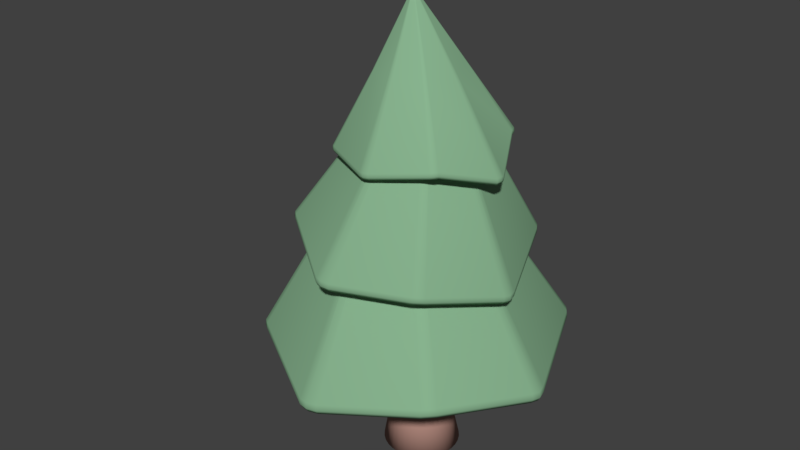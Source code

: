 # Source: PineTree_1.blend  (saved by Blender 2.77.0; exported with 4.5.12 LTS)
import bpy
from mathutils import Matrix  # noqa: F401  (used for matrix-valued properties, if any)

bpy.ops.wm.read_factory_settings(use_empty=True)
scene = bpy.context.scene
scene.name = 'Scene'

# ---- collections
col_collection_1 = bpy.data.collections.new('Collection 1'); scene.collection.children.link(col_collection_1)

# ---- materials (node trees are filled in below, after node groups)
mat_tanne_003 = bpy.data.materials.new('Tanne.003')
mat_tanne_003.alpha_threshold = 0.0
mat_tanne_003.use_transparent_shadow = False
mat_tanne_003.diffuse_color = (0.2514, 0.4624, 0.2796, 1.0)
mat_tanne_003.roughness = 0.5
mat_tanne_003.specular_intensity = 0.0
mat_stamm_002 = bpy.data.materials.new('Stamm.002')
mat_stamm_002.alpha_threshold = 0.0
mat_stamm_002.use_transparent_shadow = False
mat_stamm_002.diffuse_color = (0.4385, 0.2484, 0.2053, 1.0)
mat_stamm_002.roughness = 0.5
mat_stamm_002.specular_intensity = 0.0

# ---- material node trees

# ---- world
world_world = bpy.data.worlds.new('World'); scene.world = world_world
world_world.color = (0.05088, 0.05088, 0.05088)
world_world.use_sun_shadow = False
world_world.sun_shadow_jitter_overblur = 0.0
world_world.cycles.sampling_method = 'MANUAL'

# ---- meshes
me_cylinder_001 = bpy.data.meshes.new('Cylinder.001')
me_cylinder_001.from_pydata([(1.917e-08, 0.3819, 2.223e-05), (1.564e-08, 0.2692, 1.461), (0.07409, 0.3746, 0.005624), (0.05252, 0.264, 1.461), (0.1453, 0.3529, 0.01101), (0.103, 0.2487, 1.461), (0.211, 0.3176, 0.01598), (0.1496, 0.2238, 1.461), (0.2685, 0.2701, 0.02033), (0.1904, 0.1904, 1.461), (0.3158, 0.2122, 0.0239), (0.2238, 0.1496, 1.461), (0.3508, 0.1462, 0.02655), (0.2487, 0.103, 1.461), (0.3725, 0.07451, 0.02819), (0.264, 0.05252, 1.461), (0.3798, 1.263e-07, 0.02874), (0.2692, 1.134e-07, 1.461), (0.3725, -0.07451, 0.02819), (0.264, -0.05252, 1.461), (0.3508, -0.1462, 0.02655), (0.2487, -0.103, 1.461), (0.3158, -0.2122, 0.0239), (0.2238, -0.1496, 1.461), (0.2685, -0.2701, 0.02033), (0.1904, -0.1904, 1.461), (0.211, -0.3176, 0.01598), (0.1496, -0.2238, 1.461), (0.1453, -0.3529, 0.01101), (0.103, -0.2487, 1.461), (0.07409, -0.3746, 0.005624), (0.05252, -0.264, 1.461), (-1.046e-07, -0.3819, 2.222e-05), (-7.208e-08, -0.2692, 1.461), (-0.07409, -0.3746, -0.00558), (-0.05252, -0.264, 1.461), (-0.1453, -0.3529, -0.01097), (-0.103, -0.2487, 1.461), (-0.211, -0.3176, -0.01593), (-0.1496, -0.2238, 1.461), (-0.2685, -0.2701, -0.02028), (-0.1904, -0.1904, 1.461), (-0.3158, -0.2122, -0.02385), (-0.2238, -0.1496, 1.461), (-0.3508, -0.1462, -0.02651), (-0.2487, -0.103, 1.461), (-0.3725, -0.07451, -0.02814), (-0.264, -0.05252, 1.461), (-0.3798, 4.662e-07, -0.02869), (-0.2692, 3.53e-07, 1.461), (-0.3725, 0.07451, -0.02814), (-0.264, 0.05252, 1.461), (-0.3508, 0.1462, -0.02651), (-0.2487, 0.103, 1.461), (-0.3158, 0.2122, -0.02385), (-0.2238, 0.1496, 1.461), (-0.2685, 0.2701, -0.02028), (-0.1904, 0.1904, 1.461), (-0.211, 0.3176, -0.01593), (-0.1496, 0.2238, 1.461), (-0.1453, 0.3529, -0.01097), (-0.103, 0.2487, 1.461), (-0.07409, 0.3746, -0.00558), (-0.05252, 0.264, 1.461), (-0.007953, 0.3016, 0.4686), (0.05089, 0.2958, 0.4686), (0.1075, 0.2787, 0.4686), (0.1596, 0.2508, 0.4686), (0.2053, 0.2133, 0.4686), (0.2428, 0.1676, 0.4686), (0.2707, 0.1154, 0.4686), (0.2879, 0.05884, 0.4686), (0.2937, 1.181e-07, 0.4686), (0.2879, -0.05884, 0.4686), (0.2707, -0.1154, 0.4686), (0.2428, -0.1676, 0.4686), (0.2053, -0.2133, 0.4686), (0.1596, -0.2508, 0.4686), (0.1075, -0.2787, 0.4686), (0.05089, -0.2958, 0.4686), (-0.007954, -0.3016, 0.4686), (-0.06679, -0.2958, 0.4686), (-0.1234, -0.2786, 0.4686), (-0.1755, -0.2508, 0.4686), (-0.2212, -0.2133, 0.4686), (-0.2587, -0.1676, 0.4686), (-0.2866, -0.1154, 0.4686), (-0.3038, -0.05884, 0.4686), (-0.3096, 3.865e-07, 0.4686), (-0.3038, 0.05884, 0.4686), (-0.2866, 0.1154, 0.4686), (-0.2587, 0.1676, 0.4686), (-0.2212, 0.2133, 0.4686), (-0.1755, 0.2508, 0.4686), (-0.1234, 0.2787, 0.4686), (-0.06679, 0.2958, 0.4686), (0.05429, 0.3129, 0.3174), (0.1141, 0.2948, 0.3174), (0.1693, 0.2653, 0.3174), (0.2177, 0.2256, 0.3174), (0.2573, 0.1773, 0.3174), (0.2868, 0.1221, 0.3174), (0.305, 0.06225, 0.3174), (0.3111, 1.2e-07, 0.3174), (0.305, -0.06225, 0.3174), (0.2868, -0.1221, 0.3174), (0.2573, -0.1773, 0.3174), (0.2177, -0.2256, 0.3174), (0.1693, -0.2653, 0.3174), (0.1141, -0.2948, 0.3174), (0.05429, -0.3129, 0.3174), (-0.007954, -0.3191, 0.3174), (-0.0702, -0.3129, 0.3174), (-0.1301, -0.2948, 0.3174), (-0.1852, -0.2653, 0.3174), (-0.2336, -0.2256, 0.3174), (-0.2732, -0.1773, 0.3174), (-0.3027, -0.1221, 0.3174), (-0.3209, -0.06225, 0.3174), (-0.327, 4.04e-07, 0.3174), (-0.3209, 0.06225, 0.3174), (-0.3027, 0.1221, 0.3174), (-0.2732, 0.1773, 0.3174), (-0.2336, 0.2256, 0.3174), (-0.1852, 0.2653, 0.3174), (-0.1301, 0.2948, 0.3174), (-0.0702, 0.3129, 0.3174), (-0.007953, 0.3191, 0.3174)], [], [(64, 1, 3, 65), (65, 3, 5, 66), (66, 5, 7, 67), (67, 7, 9, 68), (68, 9, 11, 69), (69, 11, 13, 70), (70, 13, 15, 71), (71, 15, 17, 72), (72, 17, 19, 73), (73, 19, 21, 74), (74, 21, 23, 75), (75, 23, 25, 76), (76, 25, 27, 77), (77, 27, 29, 78), (78, 29, 31, 79), (79, 31, 33, 80), (80, 33, 35, 81), (81, 35, 37, 82), (82, 37, 39, 83), (83, 39, 41, 84), (84, 41, 43, 85), (85, 43, 45, 86), (86, 45, 47, 87), (87, 47, 49, 88), (88, 49, 51, 89), (89, 51, 53, 90), (90, 53, 55, 91), (91, 55, 57, 92), (92, 57, 59, 93), (93, 59, 61, 94), (3, 1, 63, 61, 59, 57, 55, 53, 51, 49, 47, 45, 43, 41, 39, 37, 35, 33, 31, 29, 27, 25, 23, 21, 19, 17, 15, 13, 11, 9, 7, 5), (94, 61, 63, 95), (95, 63, 1, 64), (0, 2, 4, 6, 8, 10, 12, 14, 16, 18, 20, 22, 24, 26, 28, 30, 32, 34, 36, 38, 40, 42, 44, 46, 48, 50, 52, 54, 56, 58, 60, 62), (126, 95, 64, 127), (125, 94, 95, 126), (124, 93, 94, 125), (123, 92, 93, 124), (122, 91, 92, 123), (121, 90, 91, 122), (120, 89, 90, 121), (119, 88, 89, 120), (118, 87, 88, 119), (117, 86, 87, 118), (116, 85, 86, 117), (115, 84, 85, 116), (114, 83, 84, 115), (113, 82, 83, 114), (112, 81, 82, 113), (111, 80, 81, 112), (110, 79, 80, 111), (109, 78, 79, 110), (108, 77, 78, 109), (107, 76, 77, 108), (106, 75, 76, 107), (105, 74, 75, 106), (104, 73, 74, 105), (103, 72, 73, 104), (102, 71, 72, 103), (101, 70, 71, 102), (100, 69, 70, 101), (99, 68, 69, 100), (98, 67, 68, 99), (97, 66, 67, 98), (96, 65, 66, 97), (127, 64, 65, 96), (0, 127, 96, 2), (2, 96, 97, 4), (4, 97, 98, 6), (6, 98, 99, 8), (8, 99, 100, 10), (10, 100, 101, 12), (12, 101, 102, 14), (14, 102, 103, 16), (16, 103, 104, 18), (18, 104, 105, 20), (20, 105, 106, 22), (22, 106, 107, 24), (24, 107, 108, 26), (26, 108, 109, 28), (28, 109, 110, 30), (30, 110, 111, 32), (32, 111, 112, 34), (34, 112, 113, 36), (36, 113, 114, 38), (38, 114, 115, 40), (40, 115, 116, 42), (42, 116, 117, 44), (44, 117, 118, 46), (46, 118, 119, 48), (48, 119, 120, 50), (50, 120, 121, 52), (52, 121, 122, 54), (54, 122, 123, 56), (56, 123, 124, 58), (58, 124, 125, 60), (60, 125, 126, 62), (62, 126, 127, 0)])
me_cylinder_001.polygons.foreach_set('use_smooth', [True] * 98)
me_cylinder_001.polygons.foreach_set('material_index', [1, 1, 1, 1, 1, 1, 1, 1, 1, 1, 1, 1, 1, 1, 1, 1, 1, 1, 1, 1, 1, 1, 1, 1, 1, 1, 1, 1, 1, 1, 1, 1, 1, 1, 1, 1, 1, 1, 1, 1, 1, 1, 1, 1, 1, 1, 1, 1, 1, 1, 1, 1, 1, 1, 1, 1, 1, 1, 1, 1, 1, 1, 1, 1, 1, 1, 1, 1, 1, 1, 1, 1, 1, 1, 1, 1, 1, 1, 1, 1, 1, 1, 1, 1, 1, 1, 1, 1, 1, 1, 1, 1, 1, 1, 1, 1, 1, 1])
me_cylinder_001.materials.append(mat_tanne_003)
me_cylinder_001.materials.append(mat_stamm_002)
me_cylinder_001.use_remesh_preserve_volume = False
me_cylinder_001.use_remesh_preserve_attributes = False
me_cylinder_001.use_mirror_vertex_groups = False
me_cylinder_001.update()
me_cylinder_007 = bpy.data.meshes.new('Cylinder.007')
me_cylinder_007.from_pydata([(1.053, -0.9574, 1.272), (1.523, -0.0002353, 1.019), (1.024, 0.9783, 1.366), (-1.01, 1.066, 1.198), (-0.05174, -2.684e-08, 3.669), (-0.9889, 1.046, 1.152), (-1.426, 0.009475, 0.9383), (0.04663, -3.555e-05, 1.318), (-1.0, -1.108, 1.164), (0.05472, 1.473, 1.061), (0.05223, -1.483, 1.122), (-0.03541, -0.001096, 3.655), (-0.05197, -0.01743, 3.654), (-0.06807, -0.001096, 3.654), (-0.05197, 0.01792, 3.654), (-0.04032, 0.01056, 3.655), (-0.04035, -0.01272, 3.655), (-0.06353, -0.01267, 3.654), (-0.06438, 0.01133, 3.654), (-1.402, 0.08665, 0.9459), (-0.06778, -0.0001153, 3.654), (1.512, -0.07993, 1.018), (0.04647, -0.1123, 1.318), (-1.405, -0.07993, 0.9458), (-0.06774, -0.001931, 3.654), (-0.03576, -0.001934, 3.655), (-0.0472, 1.454, 1.062), (-0.05312, 0.01731, 3.654), (-1.022, -1.127, 1.211), (-0.02613, -1.464, 1.119), (-0.05279, -0.01709, 3.654), (-0.06159, -0.1099, 1.314), (0.1304, -1.464, 1.125), (0.1365, 1.462, 1.07), (0.1564, -3.306e-05, 1.323), (-0.05114, -0.0171, 3.654), (0.154, -0.1099, 1.322), (-0.06378, -3.301e-05, 1.314), (-0.05065, 0.01709, 3.654), (1.517, 0.06736, 1.018), (0.04676, 0.09414, 1.318), (-0.03571, -0.0003902, 3.655), (0.1546, 0.09219, 1.322), (-0.07837, 0.09353, 1.313), (0.9764, 1.01, 1.357), (-0.04217, 0.01173, 3.655), (1.058, 0.9254, 1.36), (-0.03872, 0.006759, 3.655), (-1.038, 0.9842, 1.144), (-0.06558, 0.007278, 3.654), (-0.934, 1.088, 1.148), (-0.06087, 0.01319, 3.654), (-0.06457, -0.01002, 3.654), (-1.037, -1.056, 1.156), (-0.05918, -0.01446, 3.654), (-0.9484, -1.14, 1.167), (1.083, -0.8962, 1.268), (-0.03893, -0.009379, 3.655), (-0.04518, -0.01468, 3.654), (0.9946, -1.0, 1.264), (-1.455, 0.009801, 0.9806), (1.071, -0.9767, 1.321), (1.549, -8.815e-05, 1.065), (1.042, 0.9979, 1.414), (0.05055, -1.511, 1.168), (-1.43, 0.08841, 0.9884), (-1.434, -0.08126, 0.9883), (1.537, -0.08126, 1.064), (-0.05073, 1.481, 1.107), (-0.02927, -1.491, 1.164), (0.1302, -1.491, 1.171), (0.1364, 1.489, 1.114), (1.543, 0.06876, 1.064), (0.9932, 1.03, 1.405), (1.076, 0.944, 1.408), (-1.06, 1.003, 1.19), (-0.954, 1.108, 1.195), (-1.059, -1.074, 1.203), (-0.9686, -1.16, 1.213), (1.101, -0.9142, 1.316), (1.011, -1.02, 1.313), (0.05308, 1.501, 1.106), (1.035, 0.9931, 1.473), (1.54, -3.676e-05, 1.125), (1.063, -0.9718, 1.38), (0.04821, -1.504, 1.227), (-1.451, 0.009805, 1.041), (-1.007, 1.061, 1.258), (-1.019, -1.123, 1.27), (0.1337, 1.482, 1.174), (0.9862, 1.025, 1.464), (-1.057, 0.998, 1.25), (-1.056, -1.07, 1.262), (1.094, -0.9095, 1.375), (-1.426, 0.08805, 1.049), (-1.429, -0.08083, 1.049), (1.528, -0.08084, 1.123), (-0.05261, 1.474, 1.167), (-0.03125, -1.484, 1.224), (0.1274, -1.484, 1.23), (1.533, 0.0685, 1.124), (1.069, 0.9394, 1.467), (-0.9517, 1.103, 1.254), (-0.9662, -1.155, 1.273), (1.004, -1.015, 1.371), (0.05073, 1.494, 1.165), (-0.05106, -0.03467, 3.632), (-0.04876, 0.03409, 3.632), (-0.03049, 0.02348, 3.635), (-0.07734, 0.01877, 3.632), (-0.07633, -0.02231, 3.632), (-0.02604, -0.01982, 3.635), (-0.0281, 0.02196, 3.636), (-0.01739, -0.001084, 3.632), (-0.0278, -0.02385, 3.635), (-0.08437, -0.0009697, 3.629), (-0.07558, 0.02351, 3.632), (-0.07487, -0.02555, 3.632), (-0.08379, 0.0009076, 3.63), (-0.08379, -0.002846, 3.63), (-0.01787, -0.00285, 3.632), (-0.05337, 0.03421, 3.632), (-0.05279, -0.03411, 3.632), (-0.04933, -0.03412, 3.632), (-0.01776, 0.000409, 3.632), (-0.02613, 0.01758, 3.636), (-0.07146, 0.02584, 3.632), (-0.06996, -0.02769, 3.633), (-0.03326, -0.02629, 3.634), (-0.05103, 0.03504, 3.632), (0.6779, -0.8101, 2.41), (1.123, -0.08105, 2.267), (0.7515, 0.7169, 2.498), (-0.8177, 0.8985, 2.168), (-0.3705, -4.66e-09, 4.189), (-0.7978, 0.882, 2.133), (-1.175, 0.08941, 1.913), (-0.06901, -0.0001481, 2.401), (-0.8818, -0.7751, 2.195), (0.05054, 1.161, 2.169), (-0.1183, -1.169, 2.189), (-0.3564, -0.001732, 4.179), (-0.3701, -0.01369, 4.177), (-0.3818, 7.206e-05, 4.175), (-0.3682, 0.01417, 4.177), (-0.3596, 0.007726, 4.179), (-0.3609, -0.01062, 4.179), (-0.3789, -0.009301, 4.176), (-0.3782, 0.00966, 4.176), (-1.152, 0.1489, 1.922), (-0.3815, 0.000829, 4.175), (1.11, -0.1432, 2.264), (-0.07524, -0.08858, 2.4), (-1.164, 0.01776, 1.921), (-0.3816, -0.0006037, 4.175), (-0.3567, -0.002373, 4.179), (-0.03033, 1.151, 2.159), (-0.3692, 0.01375, 4.177), (-0.904, -0.7891, 2.229), (-0.1782, -1.149, 2.179), (-0.3708, -0.01338, 4.177), (-0.1592, -0.08077, 2.386), (-0.05646, -1.158, 2.199), (0.113, 1.148, 2.183), (0.0164, -0.00621, 2.416), (-0.3695, -0.01347, 4.177), (0.008499, -0.09268, 2.414), (-0.1549, 0.005952, 2.387), (-0.3672, 0.01344, 4.178), (1.122, -0.02743, 2.266), (-0.06378, 0.07406, 2.402), (-0.3566, -0.001159, 4.179), (0.02, 0.06658, 2.416), (-0.1612, 0.0805, 2.386), (0.7168, 0.7442, 2.487), (-0.3609, 0.00875, 4.179), (0.7753, 0.6734, 2.497), (-0.3585, 0.004642, 4.179), (-0.8386, 0.8357, 2.122), (-0.3794, 0.006535, 4.176), (-0.7522, 0.9118, 2.136), (-0.3754, 0.01093, 4.176), (-0.3796, -0.00715, 4.176), (-0.9066, -0.732, 2.185), (-0.3756, -0.01095, 4.176), (-0.843, -0.8031, 2.201), (0.7054, -0.7634, 2.41), (-0.3596, -0.008065, 4.179), (-0.3647, -0.0119, 4.178), (0.6308, -0.8405, 2.398), (-1.202, 0.09118, 1.944), (0.6859, -0.8263, 2.45), (1.138, -0.08246, 2.306), (0.7617, 0.7313, 2.538), (-0.1256, -1.191, 2.224), (-1.179, 0.1517, 1.953), (-1.191, 0.01819, 1.951), (1.125, -0.1458, 2.303), (-0.03602, 1.173, 2.194), (-0.1866, -1.17, 2.214), (-0.06263, -1.179, 2.235), (0.11, 1.169, 2.219), (1.137, -0.02784, 2.305), (0.7263, 0.7591, 2.526), (0.786, 0.6869, 2.536), (-0.8593, 0.8513, 2.156), (-0.7713, 0.9289, 2.171), (-0.9294, -0.7452, 2.219), (-0.8645, -0.8176, 2.236), (0.7139, -0.7788, 2.45), (0.6379, -0.8573, 2.437), (0.04635, 1.183, 2.204), (0.75, 0.7277, 2.583), (1.125, -0.08204, 2.351), (0.6747, -0.8222, 2.495), (-0.133, -1.185, 2.271), (-1.204, 0.09079, 1.992), (-0.8219, 0.8945, 2.214), (-0.9076, -0.7855, 2.276), (0.1016, 1.164, 2.265), (0.7147, 0.7554, 2.572), (-0.8633, 0.8474, 2.203), (-0.9328, -0.7418, 2.266), (0.7026, -0.7748, 2.495), (-1.182, 0.1511, 2.001), (-1.193, 0.01815, 1.999), (1.112, -0.1451, 2.348), (-0.04377, 1.167, 2.241), (-0.1937, -1.165, 2.261), (-0.07027, -1.174, 2.282), (1.124, -0.02768, 2.35), (0.7742, 0.6835, 2.582), (-0.7757, 0.9247, 2.218), (-0.8682, -0.814, 2.282), (0.6269, -0.8531, 2.483), (0.03822, 1.177, 2.25), (-0.3682, -0.02728, 4.16), (-0.3626, 0.02678, 4.16), (-0.3493, 0.01741, 4.165), (-0.3858, 0.01629, 4.158), (-0.3873, -0.01614, 4.157), (-0.3481, -0.01696, 4.164), (-0.3475, 0.01608, 4.165), (-0.34, -0.002664, 4.163), (-0.3497, -0.02004, 4.164), (-0.3921, 0.001125, 4.155), (-0.3842, 0.01993, 4.158), (-0.3863, -0.01878, 4.158), (-0.3916, 0.002572, 4.155), (-0.3918, -0.0003862, 4.155), (-0.3405, -0.004029, 4.163), (-0.3662, 0.02714, 4.16), (-0.3695, -0.02674, 4.16), (-0.3668, -0.02694, 4.16), (-0.3402, -0.001467, 4.163), (-0.3462, 0.01252, 4.165), (-0.3809, 0.02154, 4.158), (-0.3826, -0.02074, 4.158), (-0.354, -0.02166, 4.163), (-0.3643, 0.02766, 4.16), (-0.7749, 0.5442, 3.16), (-1.041, -0.01735, 2.984), (-0.7784, -0.5978, 3.206), (0.4489, -0.6412, 3.144), (-0.1632, -0.05274, 4.579), (0.4377, -0.6291, 3.117), (0.6975, -0.01363, 3.019), (-0.1806, -0.01871, 3.236), (0.326, 0.575, 3.202), (-0.1768, -0.8201, 2.957), (-0.1756, 0.7576, 3.105), (-0.1726, -0.05202, 4.574), (-0.1629, -0.04234, 4.574), (-0.1534, -0.05191, 4.574), (-0.1628, -0.06317, 4.574), (-0.1697, -0.05887, 4.574), (-0.1698, -0.04515, 4.574), (-0.1561, -0.0451, 4.574), (-0.1555, -0.05924, 4.574), (0.6832, -0.05928, 3.022), (-0.1536, -0.05249, 4.574), (-1.035, 0.02967, 2.984), (-0.1809, 0.04742, 3.237), (0.6844, 0.03888, 3.024), (-0.1536, -0.05142, 4.574), (-0.1724, -0.05153, 4.574), (-0.1169, -0.8083, 2.961), (-0.1621, -0.0628, 4.574), (0.3371, 0.5857, 3.231), (-0.1293, 0.7464, 3.105), (-0.1624, -0.04253, 4.574), (-0.1171, 0.04641, 3.238), (-0.2217, 0.7459, 3.104), (-0.2253, -0.8138, 2.96), (-0.2453, -0.01908, 3.235), (-0.1634, -0.04254, 4.574), (-0.2443, 0.04568, 3.237), (-0.1154, -0.01833, 3.236), (-0.1636, -0.06268, 4.574), (-1.037, -0.05714, 2.982), (-0.1803, -0.0742, 3.234), (-0.1725, -0.05244, 4.574), (-0.2439, -0.07342, 3.234), (-0.1065, -0.07342, 3.235), (-0.7253, -0.6159, 3.183), (-0.1686, -0.05956, 4.574), (-0.7735, -0.5666, 3.184), (-0.1707, -0.05664, 4.574), (0.4665, -0.5922, 3.115), (-0.1548, -0.05685, 4.574), (0.4056, -0.6537, 3.113), (-0.1576, -0.06035, 4.574), (-0.1555, -0.04667, 4.574), (0.3478, 0.5446, 3.198), (-0.1587, -0.04406, 4.574), (0.2951, 0.5936, 3.203), (-0.7924, 0.5081, 3.156), (-0.1706, -0.04713, 4.574), (-0.1669, -0.04398, 4.574), (-0.7405, 0.5697, 3.158), (0.7134, -0.01437, 3.045), (-0.7867, 0.5548, 3.189), (-1.058, -0.0182, 3.01), (-0.7892, -0.6101, 3.234), (-0.176, 0.7731, 3.132), (0.6989, -0.06088, 3.047), (0.7001, 0.03911, 3.05), (-1.051, 0.02969, 3.011), (-0.116, -0.825, 2.987), (-0.1288, 0.7617, 3.132), (-0.2229, 0.7612, 3.132), (-0.2264, -0.8306, 2.986), (-1.054, -0.05873, 3.009), (-0.7365, -0.6286, 3.21), (-0.7856, -0.5784, 3.211), (0.4782, -0.6036, 3.142), (0.4162, -0.6664, 3.14), (0.3594, 0.5546, 3.226), (0.3057, 0.6047, 3.231), (-0.8045, 0.5179, 3.184), (-0.7516, 0.5807, 3.186), (-0.177, -0.837, 2.983), (-0.7853, -0.6081, 3.269), (-1.054, -0.0191, 3.046), (-0.7841, 0.551, 3.223), (-0.1763, 0.7681, 3.168), (0.7091, -0.0153, 3.08), (0.4457, -0.6393, 3.179), (0.3339, 0.5819, 3.265), (-0.2265, -0.8275, 3.022), (-0.734, -0.6265, 3.245), (0.4749, -0.6018, 3.177), (0.3561, 0.551, 3.261), (-0.8019, 0.5143, 3.219), (0.6946, -0.06159, 3.083), (0.6958, 0.03794, 3.085), (-1.048, 0.02857, 3.046), (-0.1166, -0.822, 3.022), (-0.1293, 0.7567, 3.168), (-0.2229, 0.7562, 3.167), (-1.05, -0.05945, 3.044), (-0.7829, -0.5765, 3.246), (0.4131, -0.6643, 3.175), (0.3026, 0.6008, 3.266), (-0.7491, 0.5768, 3.221), (-0.1773, -0.8339, 3.019), (-0.1633, -0.03191, 4.564), (-0.1644, -0.07243, 4.563), (-0.1753, -0.06628, 4.565), (-0.1476, -0.06333, 4.563), (-0.1484, -0.03913, 4.564), (-0.178, -0.04077, 4.565), (-0.1767, -0.0654, 4.565), (-0.183, -0.05179, 4.563), (-0.177, -0.03839, 4.565), (-0.1435, -0.05164, 4.562), (-0.1487, -0.06612, 4.563), (-0.1492, -0.03722, 4.564), (-0.1439, -0.05275, 4.562), (-0.1439, -0.05053, 4.562), (-0.1828, -0.05075, 4.563), (-0.1617, -0.07248, 4.562), (-0.1623, -0.03224, 4.564), (-0.1643, -0.03224, 4.564), (-0.1828, -0.05267, 4.563), (-0.1779, -0.06282, 4.565), (-0.1511, -0.06751, 4.563), (-0.1521, -0.03598, 4.564), (-0.1738, -0.03693, 4.565), (-0.1631, -0.07298, 4.562), (-0.4766, -0.3328, 3.926), (-0.6268, -0.03568, 3.83), (-0.4877, 0.2521, 3.914), (0.2621, -0.03373, 3.815), (0.1316, -0.3486, 3.869), (0.07774, 0.2679, 3.914), (0.2548, -0.0571, 3.817), (0.2555, -0.006936, 3.818), (-0.6235, -0.01166, 3.83), (-0.1548, -0.4418, 3.801), (-0.1587, 0.3566, 3.874), (-0.2059, 0.3563, 3.875), (-0.6248, -0.05601, 3.829), (-0.4871, -0.3159, 3.925), (0.1142, -0.3616, 3.868), (0.06085, 0.2778, 3.915), (-0.4689, 0.2655, 3.912), (-0.1854, -0.4479, 3.801), (-0.1824, 0.3623, 3.875), (-0.2103, -0.4445, 3.803), (-0.4618, -0.3424, 3.923), (0.1464, -0.3287, 3.868), (0.08903, 0.2517, 3.911), (-0.497, 0.2328, 3.912)], [], [(120, 25, 57, 111), (9, 40, 43, 26), (124, 41, 11, 113), (31, 22, 10, 29), (118, 20, 49, 109), (123, 35, 12, 106), (121, 27, 14, 129), (42, 40, 9, 33), (122, 30, 54, 127), (119, 24, 13, 115), (36, 34, 1, 21), (129, 14, 38, 107), (115, 13, 20, 118), (18, 49, 20, 13, 4), (15, 45, 38, 14, 4), (17, 54, 30, 12, 4), (12, 35, 58, 16, 4), (11, 41, 47, 15, 4), (13, 24, 52, 17, 4), (14, 27, 51, 18, 4), (16, 57, 25, 11, 4), (32, 36, 21, 56, 0, 59), (117, 17, 52, 110), (37, 7, 22, 31), (113, 11, 25, 120), (116, 18, 51, 126), (6, 37, 31, 23), (106, 12, 30, 122), (23, 31, 29, 55, 8, 53), (10, 22, 36, 32), (22, 7, 34, 36), (39, 42, 33, 44, 2, 46), (114, 16, 58, 128), (1, 34, 42, 39), (26, 43, 19, 48, 5, 50), (107, 38, 45, 108), (34, 7, 40, 42), (112, 15, 47, 125), (19, 43, 37, 6), (43, 40, 7, 37), (108, 45, 15, 112), (125, 47, 41, 124), (109, 49, 18, 116), (126, 51, 27, 121), (110, 52, 24, 119), (127, 54, 17, 117), (111, 57, 16, 114), (128, 58, 35, 123), (59, 80, 70, 32), (56, 79, 61, 0), (55, 78, 28, 8), (53, 77, 66, 23), (50, 76, 68, 26), (48, 75, 3, 5), (46, 74, 72, 39), (44, 73, 63, 2), (2, 63, 74, 46), (33, 71, 73, 44), (0, 61, 80, 59), (10, 64, 69, 29), (5, 3, 76, 50), (1, 62, 67, 21), (8, 28, 77, 53), (6, 60, 65, 19), (9, 81, 71, 33), (23, 66, 60, 6), (29, 69, 78, 55), (26, 68, 81, 9), (32, 70, 64, 10), (19, 65, 75, 48), (39, 72, 62, 1), (21, 67, 79, 56), (80, 104, 99, 70), (79, 93, 84, 61), (78, 103, 88, 28), (77, 92, 95, 66), (76, 102, 97, 68), (75, 91, 87, 3), (74, 101, 100, 72), (73, 90, 82, 63), (63, 82, 101, 74), (71, 89, 90, 73), (61, 84, 104, 80), (64, 85, 98, 69), (3, 87, 102, 76), (62, 83, 96, 67), (28, 88, 92, 77), (60, 86, 94, 65), (81, 105, 89, 71), (66, 95, 86, 60), (69, 98, 103, 78), (68, 97, 105, 81), (70, 99, 85, 64), (65, 94, 91, 75), (72, 100, 83, 62), (67, 96, 93, 79), (104, 128, 123, 99), (93, 111, 114, 84), (103, 127, 117, 88), (92, 110, 119, 95), (102, 126, 121, 97), (91, 109, 116, 87), (101, 125, 124, 100), (90, 108, 112, 82), (82, 112, 125, 101), (89, 107, 108, 90), (84, 114, 128, 104), (85, 106, 122, 98), (87, 116, 126, 102), (83, 113, 120, 96), (88, 117, 110, 92), (86, 115, 118, 94), (105, 129, 107, 89), (95, 119, 115, 86), (98, 122, 127, 103), (97, 121, 129, 105), (99, 123, 106, 85), (94, 118, 109, 91), (100, 124, 113, 83), (96, 120, 111, 93), (250, 155, 187, 241), (139, 170, 173, 156), (254, 171, 141, 243), (161, 152, 140, 159), (248, 150, 179, 239), (253, 165, 142, 236), (251, 157, 144, 259), (172, 170, 139, 163), (252, 160, 184, 257), (249, 154, 143, 245), (166, 164, 131, 151), (259, 144, 168, 237), (245, 143, 150, 248), (148, 179, 150, 143, 134), (145, 175, 168, 144, 134), (147, 184, 160, 142, 134), (142, 165, 188, 146, 134), (141, 171, 177, 145, 134), (143, 154, 182, 147, 134), (144, 157, 181, 148, 134), (146, 187, 155, 141, 134), (162, 166, 151, 186, 130, 189), (247, 147, 182, 240), (167, 137, 152, 161), (243, 141, 155, 250), (246, 148, 181, 256), (136, 167, 161, 153), (236, 142, 160, 252), (153, 161, 159, 185, 138, 183), (140, 152, 166, 162), (152, 137, 164, 166), (169, 172, 163, 174, 132, 176), (244, 146, 188, 258), (131, 164, 172, 169), (156, 173, 149, 178, 135, 180), (237, 168, 175, 238), (164, 137, 170, 172), (242, 145, 177, 255), (149, 173, 167, 136), (173, 170, 137, 167), (238, 175, 145, 242), (255, 177, 171, 254), (239, 179, 148, 246), (256, 181, 157, 251), (240, 182, 154, 249), (257, 184, 147, 247), (241, 187, 146, 244), (258, 188, 165, 253), (189, 210, 200, 162), (186, 209, 191, 130), (185, 208, 158, 138), (183, 207, 196, 153), (180, 206, 198, 156), (178, 205, 133, 135), (176, 204, 202, 169), (174, 203, 193, 132), (132, 193, 204, 176), (163, 201, 203, 174), (130, 191, 210, 189), (140, 194, 199, 159), (135, 133, 206, 180), (131, 192, 197, 151), (138, 158, 207, 183), (136, 190, 195, 149), (139, 211, 201, 163), (153, 196, 190, 136), (159, 199, 208, 185), (156, 198, 211, 139), (162, 200, 194, 140), (149, 195, 205, 178), (169, 202, 192, 131), (151, 197, 209, 186), (210, 234, 229, 200), (209, 223, 214, 191), (208, 233, 218, 158), (207, 222, 225, 196), (206, 232, 227, 198), (205, 221, 217, 133), (204, 231, 230, 202), (203, 220, 212, 193), (193, 212, 231, 204), (201, 219, 220, 203), (191, 214, 234, 210), (194, 215, 228, 199), (133, 217, 232, 206), (192, 213, 226, 197), (158, 218, 222, 207), (190, 216, 224, 195), (211, 235, 219, 201), (196, 225, 216, 190), (199, 228, 233, 208), (198, 227, 235, 211), (200, 229, 215, 194), (195, 224, 221, 205), (202, 230, 213, 192), (197, 226, 223, 209), (234, 258, 253, 229), (223, 241, 244, 214), (233, 257, 247, 218), (222, 240, 249, 225), (232, 256, 251, 227), (221, 239, 246, 217), (231, 255, 254, 230), (220, 238, 242, 212), (212, 242, 255, 231), (219, 237, 238, 220), (214, 244, 258, 234), (215, 236, 252, 228), (217, 246, 256, 232), (213, 243, 250, 226), (218, 247, 240, 222), (216, 245, 248, 224), (235, 259, 237, 219), (225, 249, 245, 216), (228, 252, 257, 233), (227, 251, 259, 235), (229, 253, 236, 215), (224, 248, 239, 221), (230, 254, 243, 213), (226, 250, 241, 223), (380, 285, 317, 371), (269, 300, 303, 286), (384, 301, 271, 373), (291, 282, 270, 289), (378, 280, 309, 369), (383, 295, 272, 366), (381, 287, 274, 389), (302, 300, 269, 293), (382, 290, 314, 387), (379, 284, 273, 375), (296, 294, 261, 281), (389, 274, 298, 367), (375, 273, 280, 378), (278, 309, 280, 273, 264), (275, 305, 298, 274, 264), (277, 314, 290, 272, 264), (272, 295, 318, 276, 264), (271, 301, 307, 275, 264), (273, 284, 312, 277, 264), (274, 287, 311, 278, 264), (276, 317, 285, 271, 264), (292, 296, 281, 316, 260, 319), (377, 277, 312, 370), (297, 267, 282, 291), (373, 271, 285, 380), (376, 278, 311, 386), (266, 297, 291, 283), (366, 272, 290, 382), (283, 291, 289, 315, 268, 313), (270, 282, 296, 292), (282, 267, 294, 296), (299, 302, 293, 304, 262, 306), (374, 276, 318, 388), (261, 294, 302, 299), (286, 303, 279, 308, 265, 310), (367, 298, 305, 368), (294, 267, 300, 302), (372, 275, 307, 385), (279, 303, 297, 266), (303, 300, 267, 297), (368, 305, 275, 372), (385, 307, 301, 384), (369, 309, 278, 376), (386, 311, 287, 381), (370, 312, 284, 379), (387, 314, 277, 377), (371, 317, 276, 374), (388, 318, 295, 383), (319, 340, 330, 292), (316, 339, 321, 260), (315, 338, 288, 268), (313, 337, 326, 283), (310, 336, 328, 286), (308, 335, 263, 265), (306, 334, 332, 299), (304, 333, 323, 262), (262, 323, 334, 306), (293, 331, 333, 304), (260, 321, 340, 319), (270, 324, 329, 289), (265, 263, 336, 310), (261, 322, 327, 281), (268, 288, 337, 313), (266, 320, 325, 279), (269, 341, 331, 293), (283, 326, 320, 266), (289, 329, 338, 315), (286, 328, 341, 269), (292, 330, 324, 270), (279, 325, 335, 308), (299, 332, 322, 261), (281, 327, 339, 316), (340, 364, 359, 330), (339, 353, 344, 321), (338, 363, 348, 288), (337, 352, 355, 326), (336, 362, 357, 328), (335, 351, 347, 263), (334, 361, 360, 332), (333, 350, 342, 323), (323, 342, 361, 334), (331, 349, 350, 333), (321, 344, 364, 340), (324, 345, 358, 329), (263, 347, 362, 336), (322, 343, 356, 327), (288, 348, 352, 337), (320, 346, 354, 325), (341, 365, 349, 331), (326, 355, 346, 320), (329, 358, 363, 338), (328, 357, 365, 341), (330, 359, 345, 324), (325, 354, 351, 335), (332, 360, 343, 322), (327, 356, 353, 339), (406, 388, 383, 401), (413, 371, 374, 392), (405, 387, 377, 395), (412, 370, 379, 397), (404, 386, 381, 399), (411, 369, 376, 394), (403, 385, 384, 402), (410, 368, 372, 390), (390, 372, 385, 403), (409, 367, 368, 410), (392, 374, 388, 406), (408, 366, 382, 400), (394, 376, 386, 404), (391, 373, 380, 398), (395, 377, 370, 412), (393, 375, 378, 396), (407, 389, 367, 409), (397, 379, 375, 393), (400, 382, 387, 405), (399, 381, 389, 407), (401, 383, 366, 408), (396, 378, 369, 411), (402, 384, 373, 391), (398, 380, 371, 413), (356, 398, 413, 353), (360, 402, 391, 343), (354, 396, 411, 351), (359, 401, 408, 345), (357, 399, 407, 365), (358, 400, 405, 363), (355, 397, 393, 346), (365, 407, 409, 349), (346, 393, 396, 354), (348, 395, 412, 352), (343, 391, 398, 356), (347, 394, 404, 362), (345, 408, 400, 358), (344, 392, 406, 364), (349, 409, 410, 350), (342, 390, 403, 361), (350, 410, 390, 342), (361, 403, 402, 360), (351, 411, 394, 347), (362, 404, 399, 357), (352, 412, 397, 355), (363, 405, 395, 348), (353, 413, 392, 344), (364, 406, 401, 359)])
me_cylinder_007.polygons.foreach_set('use_smooth', [True] * 384)
me_cylinder_007.materials.append(mat_tanne_003)
me_cylinder_007.materials.append(mat_stamm_002)
me_cylinder_007.use_remesh_preserve_volume = False
me_cylinder_007.use_remesh_preserve_attributes = False
me_cylinder_007.use_mirror_vertex_groups = False
me_cylinder_007.update()
arm_armature_002 = bpy.data.armatures.new('Armature.002')  # bones are not reproduced

# ---- objects
ob_baum_1 = bpy.data.objects.new('Baum_1', arm_armature_002)
ob_stamm = bpy.data.objects.new('Stamm', me_cylinder_001)
ob_tanne = bpy.data.objects.new('Tanne', me_cylinder_007)

# ---- transforms, parenting, visibility, modifiers, constraints
ob_baum_1.location = (4.072, 0.009413, 0.02332)
ob_baum_1.rotation_euler = (0.006562, -0.02711, 0.001083)
ob_baum_1.scale = (0.6341, 0.6341, 0.6341)
ob_baum_1.show_in_front = True
ob_baum_1.lineart.crease_threshold = 0.0
ob_stamm.parent = ob_baum_1
ob_stamm.matrix_parent_inverse = Matrix(((1.576, 0.001708, 0.04275, -6.421), (-0.001989, 1.577, 0.01034, -0.006985), (-0.04274, -0.01039, 1.576, 0.1374), (0.0, 0.0, 0.0, 1.0)))
ob_stamm.location = (4.068, -6.092e-09, 0.001181)
ob_stamm.rotation_euler = (3.835e-10, 0.07547, 3.142)
ob_stamm.scale = (0.6002, 0.6002, 0.6002)
ob_stamm.lineart.crease_threshold = 0.0
_vg = ob_stamm.vertex_groups.new(name='Bone')
for _i, _w in zip([0, 1, 2, 3, 4, 5, 6, 7, 8, 9, 10, 11, 12, 13, 14, 15, 16, 17, 18, 19, 20, 21, 22, 23, 24, 25, 26, 27, 28, 29, 30, 31, 32, 33, 34, 35, 36, 37, 38, 39, 40, 41, 42, 43, 44, 45, 46, 47, 48, 49, 50, 51, 52, 53, 54, 55, 56, 57, 58, 59, 60, 61, 62, 63, 64, 65, 66, 67, 68, 69, 70, 71, 72, 73, 74, 75, 76, 77, 78, 79, 80, 81, 82, 83, 84, 85, 86, 87, 88, 89, 90, 91, 92, 93, 94, 95, 96, 97, 98, 99, 100, 101, 102, 103, 104, 105, 106, 107, 108, 109, 110, 111, 112, 113, 114, 115, 116, 117, 118, 119, 120, 121, 122, 123, 124, 125, 126, 127], [0.9963, 0.04126, 0.9963, 0.04366, 0.9965, 0.04749, 0.9967, 0.04419, 0.9968, 0.04228, 0.9971, 0.03991, 0.9974, 0.03851, 0.9977, 0.03646, 0.9976, 0.03515, 0.9975, 0.03298, 0.9975, 0.03134, 0.9975, 0.03318, 0.9974, 0.03571, 0.9973, 0.03768, 0.9973, 0.04103, 0.9974, 0.04446, 0.997, 0.05011, 0.9967, 0.04881, 0.9965, 0.04022, 0.9964, 0.03638, 0.9962, 0.03438, 0.9961, 0.03212, 0.9961, 0.03127, 0.9962, 0.02977, 0.9959, 0.02927, 0.9957, 0.02788, 0.9957, 0.02712, 0.9957, 0.02931, 0.9957, 0.03209, 0.9958, 0.03389, 0.996, 0.03652, 0.9964, 0.03836, 0.9673, 0.9683, 0.9694, 0.9705, 0.9715, 0.9725, 0.9734, 0.9742, 0.9747, 0.975, 0.975, 0.9748, 0.9744, 0.9738, 0.973, 0.972, 0.971, 0.9699, 0.9688, 0.9677, 0.9667, 0.9659, 0.9651, 0.9645, 0.9641, 0.9639, 0.9639, 0.9641, 0.9644, 0.9649, 0.9656, 0.9664, 0.9886, 0.9892, 0.9898, 0.9904, 0.9909, 0.9914, 0.9918, 0.992, 0.9922, 0.9922, 0.9921, 0.9918, 0.9915, 0.9911, 0.9906, 0.99, 0.9894, 0.9888, 0.9883, 0.9877, 0.9872, 0.9868, 0.9865, 0.9863, 0.9861, 0.9861, 0.9862, 0.9864, 0.9867, 0.9871, 0.9875, 0.988]): _vg.add([_i], _w, 'REPLACE')
_vg = ob_stamm.vertex_groups.new(name='Bone.001')
for _i, _w in zip([1, 3, 5, 7, 9, 11, 13, 15, 17, 19, 21, 23, 25, 27, 29, 31, 33, 35, 37, 39, 41, 43, 45, 47, 49, 51, 53, 55, 57, 59, 61, 63, 64, 65, 66, 67, 68, 69, 70, 71, 72, 73, 75, 76, 77, 78, 79, 80, 81, 82, 83, 84, 85, 86, 87, 88, 89, 90, 91, 92, 93, 94, 95], [0.9544, 0.9532, 0.9513, 0.9529, 0.9539, 0.955, 0.9557, 0.9568, 0.9574, 0.9585, 0.9593, 0.9584, 0.9571, 0.9562, 0.9545, 0.9528, 0.9499, 0.9506, 0.9549, 0.9568, 0.9578, 0.9589, 0.9594, 0.9601, 0.9604, 0.9611, 0.9614, 0.9603, 0.959, 0.9581, 0.9567, 0.9558, 0.01536, 0.01333, 0.01118, 0.009023, 0.006911, 0.004927, 0.003153, 0.001699, 0.0006543, 7.34e-05, 0.0003654, 0.001214, 0.002477, 0.004086, 0.005964, 0.008032, 0.01022, 0.01244, 0.01457, 0.01654, 0.01828, 0.01975, 0.0209, 0.02171, 0.02215, 0.0222, 0.02187, 0.02118, 0.02016, 0.01883, 0.01721]): _vg.add([_i], _w, 'REPLACE')
_vg = ob_stamm.vertex_groups.new(name='Bone.002')
_vg = ob_stamm.vertex_groups.new(name='Bone.003')
_vg = ob_stamm.vertex_groups.new(name='Bone.004')
_m = ob_stamm.modifiers.new('Armature', 'ARMATURE')
_m.object = ob_baum_1
ob_tanne.parent = ob_baum_1
ob_tanne.matrix_parent_inverse = Matrix(((1.576, 0.001708, 0.04275, -6.421), (-0.001989, 1.577, 0.01034, -0.006985), (-0.04274, -0.01039, 1.576, 0.1374), (0.0, 0.0, 0.0, 1.0)))
ob_tanne.location = (4.068, -6.092e-09, 0.001181)
ob_tanne.rotation_euler = (3.835e-10, 0.07547, 3.142)
ob_tanne.scale = (0.6002, 0.6002, 0.6002)
ob_tanne.lineart.crease_threshold = 0.0
_vg = ob_tanne.vertex_groups.new(name='Bone')
_vg = ob_tanne.vertex_groups.new(name='Bone.001')
for _i, _w in zip([0, 1, 2, 3, 5, 6, 7, 8, 9, 10, 19, 21, 22, 23, 26, 28, 29, 31, 32, 33, 34, 36, 37, 39, 40, 42, 43, 44, 46, 48, 50, 53, 55, 56, 59, 60, 61, 62, 63, 64, 65, 66, 67, 68, 69, 70, 71, 72, 73, 74, 75, 76, 77, 78, 79, 80, 81, 82, 83, 84, 85, 86, 87, 88, 89, 90, 91, 92, 93, 94, 95, 96, 97, 98, 99, 100, 101, 102, 103, 104, 105], [0.3386, 0.3438, 0.3305, 0.3257, 0.3292, 0.3324, 0.9695, 0.3287, 0.3299, 0.328, 0.3419, 0.3472, 0.9732, 0.3415, 0.337, 0.3258, 0.3362, 0.9801, 0.335, 0.3344, 0.9582, 0.9554, 0.9885, 0.346, 0.9598, 0.9534, 0.9751, 0.3316, 0.3326, 0.3305, 0.3297, 0.3298, 0.3294, 0.3416, 0.3392, 0.3357, 0.3338, 0.3447, 0.3253, 0.3303, 0.3388, 0.3386, 0.346, 0.3342, 0.3329, 0.3327, 0.3332, 0.3454, 0.3259, 0.3265, 0.3264, 0.3261, 0.3263, 0.3259, 0.3353, 0.3341, 0.3317, 0.3197, 0.3446, 0.3288, 0.3307, 0.337, 0.3219, 0.3227, 0.3317, 0.3195, 0.322, 0.3225, 0.3284, 0.3354, 0.3353, 0.3445, 0.3309, 0.3295, 0.3302, 0.3444, 0.3196, 0.322, 0.3221, 0.3285, 0.3324]): _vg.add([_i], _w, 'REPLACE')
_vg = ob_tanne.vertex_groups.new(name='Bone.002')
for _i, _w in zip([0, 1, 2, 3, 5, 6, 8, 9, 10, 19, 21, 23, 26, 28, 29, 32, 33, 34, 36, 39, 40, 42, 44, 46, 48, 50, 53, 55, 56, 59, 60, 61, 62, 63, 64, 65, 66, 67, 68, 69, 70, 71, 72, 73, 74, 75, 76, 77, 78, 79, 80, 81, 82, 83, 84, 85, 86, 87, 88, 89, 90, 91, 92, 93, 94, 95, 96, 97, 98, 99, 100, 101, 102, 103, 104, 105, 130, 131, 132, 133, 134, 135, 136, 137, 138, 139, 140, 141, 142, 143, 144, 145, 146, 147, 148, 149, 150, 151, 152, 153, 154, 155, 156, 157, 158, 159, 160, 161, 162, 163, 164, 165, 166, 167, 168, 169, 170, 171, 172, 173, 174, 175, 176, 177, 178, 179, 180, 181, 182, 183, 184, 185, 186, 187, 188, 189, 190, 191, 192, 193, 194, 195, 196, 197, 198, 199, 200, 201, 202, 203, 204, 205, 206, 207, 208, 209, 210, 211, 212, 213, 214, 215, 216, 217, 218, 219, 220, 221, 222, 223, 224, 225, 226, 227, 228, 229, 230, 231, 232, 233, 234, 235, 236, 237, 238, 241, 242, 243, 244, 250, 251, 252, 253, 254, 255, 257, 258, 259], [0.4993, 0.5313, 0.4963, 0.5093, 0.5154, 0.5328, 0.5132, 0.5308, 0.5247, 0.5249, 0.5282, 0.5254, 0.5249, 0.508, 0.5184, 0.5185, 0.5265, 0.01462, 0.01875, 0.5293, 0.0122, 0.02144, 0.4979, 0.4977, 0.5159, 0.5166, 0.5143, 0.514, 0.5002, 0.5012, 0.526, 0.4935, 0.5272, 0.4891, 0.5168, 0.522, 0.5222, 0.5259, 0.5213, 0.5141, 0.5143, 0.5229, 0.5269, 0.4903, 0.4899, 0.5096, 0.5103, 0.5086, 0.5082, 0.4937, 0.4947, 0.5248, 0.4817, 0.5236, 0.4876, 0.5106, 0.521, 0.5028, 0.5025, 0.5182, 0.4819, 0.5026, 0.5022, 0.4864, 0.5181, 0.5181, 0.5228, 0.517, 0.5089, 0.509, 0.5237, 0.4812, 0.5032, 0.5016, 0.4878, 0.5196, 0.4988, 0.5536, 0.5262, 0.3707, 0.00329, 0.3721, 0.3554, 0.7649, 0.3521, 0.4609, 0.4283, 0.0056, 0.003498, 0.0009909, 0.003089, 0.004773, 0.005043, 0.001822, 0.001338, 0.3557, 0.0009671, 0.5523, 0.645, 0.3545, 0.001035, 0.005609, 0.4494, 0.002919, 0.3504, 0.4207, 0.00337, 0.3352, 0.4381, 0.4714, 0.9795, 0.00361, 0.7925, 0.3432, 0.003288, 0.5559, 0.7612, 0.00556, 0.9655, 0.3503, 0.5265, 0.004523, 0.5317, 0.005201, 0.369, 0.001157, 0.3753, 0.001804, 0.001601, 0.3505, 0.002415, 0.3545, 0.5051, 0.005235, 0.004416, 0.497, 0.3557, 0.491, 0.5501, 0.5155, 0.4267, 0.3555, 0.3546, 0.5487, 0.4487, 0.4202, 0.4335, 0.4667, 0.5518, 0.5151, 0.5194, 0.3676, 0.3736, 0.3487, 0.3523, 0.4955, 0.489, 0.4591, 0.5041, 0.5459, 0.4831, 0.4251, 0.3565, 0.3691, 0.3488, 0.4621, 0.5021, 0.3658, 0.3466, 0.4853, 0.3553, 0.3545, 0.5439, 0.4468, 0.4185, 0.4293, 0.5469, 0.5058, 0.3722, 0.3503, 0.4798, 0.4568, 0.004383, 0.004031, 0.006899, 0.009041, 0.007473, 0.01135, 0.008711, 0.01128, 0.002815, 0.003987, 0.004635, 0.01128, 0.007968, 1.086e-05, 0.007576, 0.00357]): _vg.add([_i], _w, 'REPLACE')
_vg = ob_tanne.vertex_groups.new(name='Bone.003')
for _i, _w in zip([130, 131, 132, 133, 135, 136, 137, 138, 139, 140, 149, 151, 152, 153, 156, 158, 159, 161, 162, 163, 166, 167, 169, 170, 172, 173, 174, 176, 178, 180, 183, 185, 186, 189, 190, 191, 192, 193, 194, 195, 196, 197, 198, 199, 200, 201, 202, 203, 204, 205, 206, 207, 208, 209, 210, 211, 212, 213, 214, 215, 216, 217, 218, 219, 220, 221, 222, 223, 224, 225, 226, 227, 228, 229, 230, 231, 232, 233, 234, 235, 260, 261, 262, 263, 265, 266, 267, 268, 269, 270, 279, 281, 282, 283, 286, 288, 289, 291, 292, 293, 294, 296, 297, 299, 300, 302, 303, 304, 306, 308, 310, 313, 315, 316, 319, 320, 321, 322, 323, 324, 325, 326, 327, 328, 329, 330, 331, 332, 333, 334, 335, 336, 337, 338, 339, 340, 341, 342, 343, 344, 345, 346, 347, 348, 349, 350, 351, 352, 353, 354, 355, 356, 357, 358, 359, 360, 361, 362, 363, 364, 365, 390, 391, 392, 393, 394, 398, 399, 400, 401, 402, 403, 404, 406, 407, 408, 409, 410, 411, 413], [0.1945, 0.1703, 0.1611, 0.3158, 0.3215, 0.3534, 0.2227, 0.33, 0.2467, 0.2695, 0.357, 0.1724, 0.3288, 0.3574, 0.2606, 0.3237, 0.28, 0.6354, 0.2626, 0.238, 0.1754, 0.6321, 0.1689, 0.2261, 0.007043, 0.624, 0.1629, 0.1587, 0.3261, 0.3196, 0.3338, 0.3291, 0.1918, 0.1977, 0.3521, 0.194, 0.1716, 0.1621, 0.2688, 0.3526, 0.3535, 0.1731, 0.2563, 0.2759, 0.2627, 0.239, 0.1705, 0.1638, 0.1599, 0.3197, 0.3139, 0.3266, 0.3223, 0.1912, 0.197, 0.2462, 0.1631, 0.173, 0.1934, 0.2677, 0.3498, 0.3097, 0.3169, 0.2389, 0.165, 0.3128, 0.3188, 0.1902, 0.3473, 0.3487, 0.1742, 0.2523, 0.2722, 0.2617, 0.172, 0.1611, 0.3069, 0.3143, 0.1965, 0.2456, 0.255, 0.2486, 0.2374, 0.328, 0.3374, 0.3575, 0.5887, 0.3534, 0.3048, 0.3143, 0.3643, 0.2498, 0.6107, 0.3636, 0.318, 0.3414, 0.3267, 0.8361, 0.309, 0.2996, 0.3809, 0.3957, 0.8328, 0.2486, 0.5413, 0.3732, 0.8049, 0.2441, 0.2418, 0.3417, 0.3371, 0.3598, 0.3528, 0.2553, 0.2577, 0.355, 0.2506, 0.2468, 0.2331, 0.3097, 0.3562, 0.3567, 0.2476, 0.3096, 0.3176, 0.3038, 0.2957, 0.2466, 0.2383, 0.2363, 0.3311, 0.3276, 0.3452, 0.3404, 0.2499, 0.2527, 0.3011, 0.2291, 0.2447, 0.246, 0.304, 0.3507, 0.3178, 0.3284, 0.2904, 0.2321, 0.3194, 0.3292, 0.2439, 0.3466, 0.3487, 0.2451, 0.3006, 0.3081, 0.2972, 0.2442, 0.2301, 0.3166, 0.3261, 0.2478, 0.2963, 0.057, 0.09592, 0.0779, 7.941e-05, 0.004686, 0.0961, 0.04438, 0.02659, 0.03213, 0.09549, 0.05947, 0.00629, 0.07594, 0.04945, 0.03008, 0.05096, 0.05459, 0.002712, 0.07929]): _vg.add([_i], _w, 'REPLACE')
_vg = ob_tanne.vertex_groups.new(name='Bone.004')
for _i, _w in zip([0, 1, 2, 3, 4, 5, 6, 8, 9, 10, 11, 12, 13, 14, 15, 16, 17, 18, 19, 20, 21, 23, 24, 25, 26, 27, 28, 29, 30, 32, 33, 35, 38, 39, 41, 44, 45, 46, 47, 48, 49, 50, 51, 52, 53, 54, 55, 56, 57, 58, 59, 60, 61, 62, 63, 64, 65, 66, 67, 68, 69, 70, 71, 72, 73, 74, 75, 76, 77, 78, 79, 80, 81, 82, 83, 84, 85, 86, 87, 88, 89, 90, 91, 92, 93, 94, 95, 96, 97, 98, 99, 100, 101, 102, 103, 104, 105, 106, 107, 108, 109, 110, 111, 112, 113, 114, 115, 116, 117, 118, 119, 120, 121, 122, 123, 124, 125, 126, 127, 128, 129, 130, 131, 132, 133, 134, 135, 136, 138, 139, 140, 141, 142, 143, 144, 145, 146, 147, 148, 149, 150, 151, 152, 153, 154, 155, 156, 157, 158, 159, 160, 161, 162, 163, 165, 166, 168, 169, 171, 173, 174, 175, 176, 177, 178, 179, 180, 181, 182, 183, 184, 185, 186, 187, 188, 189, 190, 191, 192, 193, 194, 195, 196, 197, 198, 199, 200, 201, 202, 203, 204, 205, 206, 207, 208, 209, 210, 211, 212, 213, 214, 215, 216, 217, 218, 219, 220, 221, 222, 223, 224, 225, 226, 227, 228, 229, 230, 231, 232, 233, 234, 235, 236, 237, 238, 239, 240, 241, 242, 243, 244, 245, 246, 247, 248, 249, 250, 251, 252, 253, 254, 255, 256, 257, 258, 259, 260, 261, 262, 263, 264, 265, 266, 267, 268, 269, 270, 271, 272, 273, 274, 275, 276, 277, 278, 279, 280, 281, 282, 283, 284, 285, 286, 287, 288, 289, 290, 291, 292, 293, 294, 295, 296, 297, 298, 299, 300, 301, 302, 303, 304, 305, 306, 307, 308, 309, 310, 311, 312, 313, 314, 315, 316, 317, 318, 319, 320, 321, 322, 323, 324, 325, 326, 327, 328, 329, 330, 331, 332, 333, 334, 335, 336, 337, 338, 339, 340, 341, 342, 343, 344, 345, 346, 347, 348, 349, 350, 351, 352, 353, 354, 355, 356, 357, 358, 359, 360, 361, 362, 363, 364, 365, 366, 367, 368, 369, 370, 371, 372, 373, 374, 375, 376, 377, 378, 379, 380, 381, 382, 383, 384, 385, 386, 387, 388, 389, 390, 391, 392, 393, 394, 395, 396, 397, 398, 399, 400, 401, 402, 403, 404, 405, 406, 407, 408, 409, 410, 411, 412, 413], [0.1621, 0.1248, 0.1733, 0.165, 0.9977, 0.1554, 0.1348, 0.1581, 0.1393, 0.1473, 0.9941, 0.9981, 0.9988, 0.9982, 0.9968, 0.9969, 0.9986, 0.9987, 0.1332, 0.9988, 0.1246, 0.1331, 0.9988, 0.9944, 0.1381, 0.9983, 0.1662, 0.1454, 0.9982, 0.1464, 0.1391, 0.998, 0.9981, 0.1247, 0.9939, 0.1705, 0.9972, 0.1697, 0.996, 0.1536, 0.9988, 0.1536, 0.9987, 0.9987, 0.1559, 0.9985, 0.1566, 0.1582, 0.9962, 0.9975, 0.1597, 0.1383, 0.1727, 0.1281, 0.1856, 0.1529, 0.1392, 0.1391, 0.1281, 0.1445, 0.153, 0.1531, 0.144, 0.1277, 0.1838, 0.1836, 0.1639, 0.1637, 0.1651, 0.1659, 0.171, 0.1712, 0.1435, 0.1987, 0.1318, 0.1836, 0.1586, 0.142, 0.1753, 0.1748, 0.1501, 0.1986, 0.1754, 0.1754, 0.1853, 0.1465, 0.1465, 0.1328, 0.1521, 0.1616, 0.1607, 0.1319, 0.1992, 0.1748, 0.1762, 0.1837, 0.148, 0.9993, 0.9993, 0.9999, 0.9997, 0.9993, 0.9999, 0.9999, 0.9998, 0.9995, 0.9992, 0.9993, 0.9992, 0.9992, 0.9994, 0.9998, 0.9996, 0.9993, 0.9994, 0.9999, 1.0, 0.9994, 0.9995, 0.9997, 0.9993, 0.3067, 0.276, 0.3127, 0.3135, 0.9586, 0.3064, 0.2912, 0.3179, 0.2924, 0.3022, 0.9571, 0.9584, 0.9601, 0.9588, 0.9577, 0.9574, 0.9595, 0.96, 0.2873, 0.9601, 0.2754, 0.002552, 0.2881, 0.9601, 0.9571, 0.2899, 0.9589, 0.3258, 0.2993, 0.9585, 0.008736, 0.2992, 0.2905, 0.9583, 0.01411, 0.9587, 0.2752, 0.9571, 0.001424, 0.3106, 0.9579, 0.3096, 0.9574, 0.3049, 0.9601, 0.305, 0.9597, 0.9597, 0.3157, 0.9591, 0.3164, 0.3031, 0.9573, 0.9578, 0.3053, 0.2922, 0.315, 0.2783, 0.3225, 0.3045, 0.2919, 0.292, 0.2782, 0.295, 0.3039, 0.3038, 0.2943, 0.2777, 0.3211, 0.3207, 0.3127, 0.3125, 0.3247, 0.3254, 0.3133, 0.3141, 0.2947, 0.3328, 0.2811, 0.3235, 0.3073, 0.2937, 0.3213, 0.3342, 0.2989, 0.3328, 0.3214, 0.3347, 0.3245, 0.2974, 0.2969, 0.2819, 0.3009, 0.3093, 0.309, 0.2811, 0.3331, 0.3209, 0.3354, 0.3237, 0.2976, 0.9576, 0.9582, 0.9565, 0.963, 0.9612, 0.9547, 0.9561, 0.9533, 0.9548, 0.9629, 0.9621, 0.9607, 0.9629, 0.963, 0.9533, 0.959, 0.9579, 0.9575, 0.9534, 0.9557, 0.9616, 0.9605, 0.9556, 0.9585, 0.745, 0.7514, 0.7626, 0.672, 0.9954, 0.6626, 0.6425, 0.4113, 0.6466, 0.6952, 0.6857, 0.9954, 0.9954, 0.9955, 0.9954, 0.9954, 0.9954, 0.9954, 0.9955, 0.6357, 0.9955, 0.7502, 0.3893, 0.6364, 0.9955, 0.9954, 0.682, 0.9954, 0.6586, 0.6733, 0.9954, 0.1639, 0.691, 0.7004, 0.6191, 0.9954, 0.6043, 0.1672, 0.9954, 0.7514, 0.4587, 0.9954, 0.6268, 0.1951, 0.7559, 0.9954, 0.7582, 0.9954, 0.6583, 0.9955, 0.6629, 0.9954, 0.9954, 0.6402, 0.9954, 0.6472, 0.7447, 0.9954, 0.9954, 0.7423, 0.645, 0.7494, 0.7532, 0.7669, 0.6903, 0.6438, 0.6433, 0.7524, 0.6904, 0.6824, 0.6962, 0.7043, 0.7534, 0.7617, 0.7637, 0.6689, 0.6724, 0.6548, 0.6596, 0.7501, 0.7473, 0.6989, 0.7709, 0.7554, 0.754, 0.696, 0.6493, 0.6822, 0.6716, 0.7096, 0.7679, 0.6806, 0.6708, 0.7561, 0.6534, 0.6513, 0.7549, 0.6994, 0.6919, 0.7028, 0.7559, 0.7699, 0.6834, 0.6739, 0.7522, 0.7037, 0.9953, 0.9954, 0.9954, 0.9955, 0.9955, 0.9953, 0.9954, 0.9951, 0.9953, 0.9955, 0.9955, 0.9955, 0.9955, 0.9955, 0.9951, 0.9954, 0.9953, 0.9953, 0.9952, 0.9954, 0.9955, 0.9955, 0.9953, 0.9954, 0.943, 0.9041, 0.9221, 0.975, 0.9727, 0.9812, 0.9756, 0.9762, 0.9039, 0.9528, 0.9617, 0.9589, 0.9045, 0.9405, 0.9719, 0.9809, 0.9241, 0.9503, 0.96, 0.949, 0.9454, 0.9736, 0.9819, 0.9207]): _vg.add([_i], _w, 'REPLACE')
_m = ob_tanne.modifiers.new('Armature', 'ARMATURE')
_m.object = ob_baum_1

# ---- collection membership
col_collection_1.objects.link(ob_baum_1)
col_collection_1.objects.link(ob_stamm)
col_collection_1.objects.link(ob_tanne)

# ---- scene / render settings (as saved in the file)
scene.frame_start = 1; scene.frame_end = 199; scene.frame_set(51)
scene.render.engine = 'BLENDER_EEVEE_NEXT'
scene.render.resolution_percentage = 50
scene.render.dither_intensity = 0.0
scene.cycles.use_denoising = False
scene.cycles.samples = 128
scene.cycles.sampling_pattern = 'TABULATED_SOBOL'
scene.cycles.light_sampling_threshold = 0.0
scene.cycles.use_adaptive_sampling = False
scene.cycles.use_light_tree = False
scene.cycles.blur_glossy = 0.0
scene.cycles.sample_clamp_indirect = 0.0
scene.view_settings.view_transform = 'Standard'
bpy.context.view_layer.update()

# ---- added for rendering (the .blend has no active camera and no usable light): camera, sun
cam_auto = bpy.data.cameras.new('AutoCamera')
cam_auto.lens = 50.0
cam_auto.sensor_width = 36.0
cam_auto.clip_end = 1000.0
ob_auto_camera = bpy.data.objects.new('AutoCamera', cam_auto)
scene.collection.objects.link(ob_auto_camera)
ob_auto_camera.location = (7.48309, -4.30872, 4.25388)
ob_auto_camera.rotation_euler = (1.09748, -7.21219e-08, 0.694738)
scene.camera = ob_auto_camera
light_auto_sun = bpy.data.lights.new('AutoSun', 'SUN')
light_auto_sun.energy = 3.0
light_auto_sun.angle = 0.0523599
ob_auto_sun = bpy.data.objects.new('AutoSun', light_auto_sun)
scene.collection.objects.link(ob_auto_sun)
ob_auto_sun.rotation_euler = (0.872665, 0.174533, 0.523599)
bpy.context.view_layer.update()
